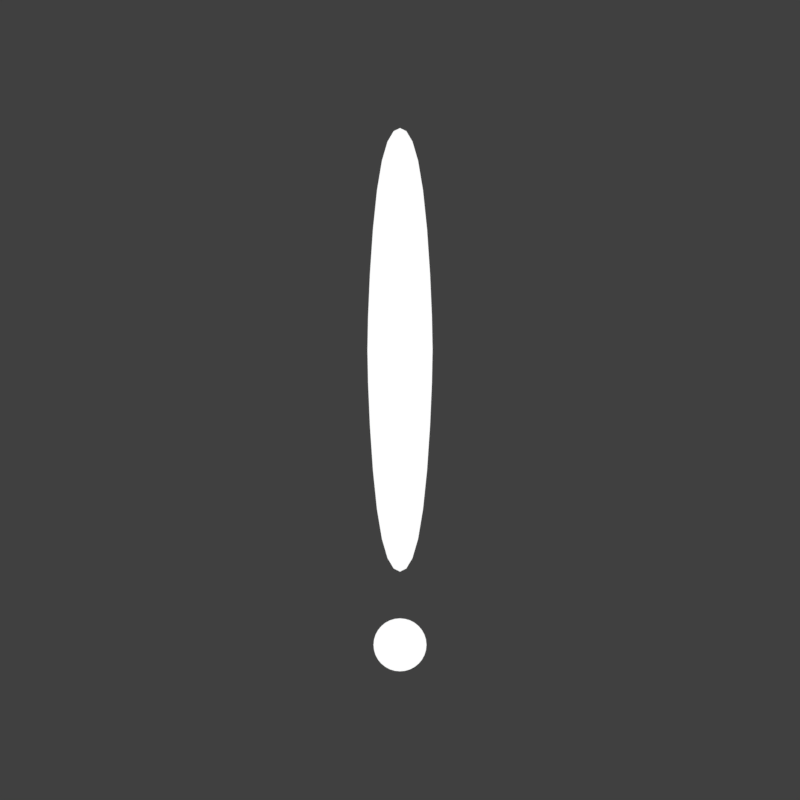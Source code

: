 # Source: arrows.rendermarker.blend  (saved by Blender 2.92.15; exported with 4.5.12 LTS)
import bpy
from mathutils import Matrix  # noqa: F401  (used for matrix-valued properties, if any)

bpy.ops.wm.read_factory_settings(use_empty=True)
scene = bpy.context.scene
scene.name = 'Scene'

# ---- collections
col_collection_1 = bpy.data.collections.new('Collection 1'); scene.collection.children.link(col_collection_1)

# ---- materials (node trees are filled in below, after node groups)
mat_material = bpy.data.materials.new('Material')
mat_material.use_transparent_shadow = False

# ---- material node trees
mat_material.use_nodes = True; mat_material.node_tree.nodes.clear()
_N = mat_material.node_tree.nodes; _L = mat_material.node_tree.links
n0 = _N.new('ShaderNodeOutputMaterial'); n0.name = 'Material Output'; n0.location = (300, 300)
n1 = _N.new('ShaderNodeEmission'); n1.name = 'Emission'; n1.location = (10, 300)
_L.new(n1.outputs[0], n0.inputs[0])
n0.is_active_output = True

# ---- world
world_world = bpy.data.worlds.new('World'); scene.world = world_world
world_world.color = (0.05088, 0.05088, 0.05088)
world_world.use_sun_shadow = False
world_world.sun_shadow_jitter_overblur = 0.0
world_world.cycles.sampling_method = 'MANUAL'

# ---- cameras
cam_camera_003 = bpy.data.cameras.new('Camera.003')
cam_camera_003.type = 'ORTHO'
cam_camera_003.clip_end = 100.0
cam_camera_003.lens = 35.0
cam_camera_003.sensor_width = 32.0
cam_camera_003.sensor_height = 18.0
cam_camera_003.ortho_scale = 1.2
cam_camera_003.dof.focus_distance = 0.0
cam_camera_001 = bpy.data.cameras.new('Camera.001')
cam_camera_001.type = 'ORTHO'
cam_camera_001.clip_end = 100.0
cam_camera_001.lens = 35.0
cam_camera_001.sensor_width = 32.0
cam_camera_001.sensor_height = 18.0
cam_camera_001.ortho_scale = 1.2
cam_camera_001.dof.focus_distance = 0.0

# ---- lights
light_lamp = bpy.data.lights.new('Lamp', 'POINT')
light_lamp.transmission_factor = 0.0
light_lamp.cutoff_distance = 30.0
light_lamp.energy = 100.0
light_lamp.shadow_buffer_clip_start = 1.001
light_lamp.shadow_soft_size = 0.1
light_lamp.shadow_maximum_resolution = 0.006
light_lamp.use_absolute_resolution = True

# ---- meshes
me_circle = bpy.data.meshes.new('Circle')
me_circle.from_pydata([(1.257e-08, 0.554, 0.145), (-0.009532, 0.5493, 0.145), (-0.0187, 0.5338, 0.145), (-0.02715, 0.5049, 0.145), (-0.03455, 0.4605, 0.145), (-0.04063, 0.4017, 0.145), (-0.04514, 0.3347, 0.145), (-0.04792, 0.2704, 0.145), (0.04792, 0.2704, 0.145), (0.04514, 0.3347, 0.145), (0.04063, 0.4017, 0.145), (0.03455, 0.4605, 0.145), (0.02715, 0.5049, 0.145), (0.0187, 0.5338, 0.145), (0.009532, 0.5493, 0.145), (1.257e-08, -0.1115, 0.145), (-0.009532, -0.1067, 0.145), (-0.0187, -0.09123, 0.145), (-0.02715, -0.06233, 0.145), (-0.03455, -0.01795, 0.145), (-0.04063, 0.0408, 0.145), (-0.04514, 0.1079, 0.145), (-0.04792, 0.1721, 0.145), (-0.04886, 0.2213, 0.145), (0.04886, 0.2213, 0.145), (0.04792, 0.1721, 0.145), (0.04514, 0.1079, 0.145), (0.04063, 0.0408, 0.145), (0.03455, -0.01795, 0.145), (0.02715, -0.06233, 0.145), (0.0187, -0.09123, 0.145), (0.009532, -0.1067, 0.145), (1.257e-08, -0.1815, -0.145), (-0.007756, -0.1823, -0.145), (-0.01521, -0.1845, -0.145), (-0.02209, -0.1882, -0.145), (-0.02811, -0.1932, -0.145), (-0.03306, -0.1992, -0.145), (-0.03673, -0.2061, -0.145), (-0.03899, -0.2135, -0.145), (-0.03976, -0.2213, -0.145), (-0.03899, -0.229, -0.145), (-0.03673, -0.2365, -0.145), (-0.03306, -0.2434, -0.145), (-0.02811, -0.2494, -0.145), (-0.02209, -0.2543, -0.145), (-0.01521, -0.258, -0.145), (-0.007756, -0.2603, -0.145), (2.553e-08, -0.261, -0.145), (0.007756, -0.2603, -0.145), (0.01521, -0.258, -0.145), (0.02209, -0.2543, -0.145), (0.02811, -0.2494, -0.145), (0.03306, -0.2434, -0.145), (0.03673, -0.2365, -0.145), (0.03899, -0.229, -0.145), (0.03976, -0.2213, -0.145), (0.03899, -0.2135, -0.145), (0.03673, -0.2061, -0.145), (0.03306, -0.1992, -0.145), (0.02811, -0.1932, -0.145), (0.02209, -0.1882, -0.145), (0.01521, -0.1845, -0.145), (0.007756, -0.1823, -0.145)], [], [(1, 2, 3, 4, 5, 6, 7, 23, 22, 21, 20, 19, 18, 17, 16, 15, 31, 30, 29, 28, 27, 26, 25, 24, 8, 9, 10, 11, 12, 13, 14, 0), (33, 34, 35, 36, 37, 38, 39, 40, 41, 42, 43, 44, 45, 46, 47, 48, 49, 50, 51, 52, 53, 54, 55, 56, 57, 58, 59, 60, 61, 62, 63, 32)])
_uv = me_circle.uv_layers.new(name='UVMap')
_uv.uv.foreach_set('vector', [0.0, 0.0, 0.0, 0.0, 0.0, 0.0, 0.0, 0.0, 0.0, 0.0, 0.0, 0.0, 0.0, 0.0, 0.0, 0.0, 0.0, 0.0, 0.0, 0.0, 0.0, 0.0, 0.0, 0.0, 0.0, 0.0, 0.0, 0.0, 0.0, 0.0, 0.0, 0.0, 0.0, 0.0, 0.0, 0.0, 0.0, 0.0, 0.0, 0.0, 0.0, 0.0, 0.0, 0.0, 0.0, 0.0, 0.0, 0.0, 0.0, 0.0, 0.0, 0.0, 0.0, 0.0, 0.0, 0.0, 0.0, 0.0, 0.0, 0.0, 0.0, 0.0, 0.0, 0.0, 0.0, 0.0, 0.0, 0.0, 0.0, 0.0, 0.0, 0.0, 0.0, 0.0, 0.0, 0.0, 0.0, 0.0, 0.0, 0.0, 0.0, 0.0, 0.0, 0.0, 0.0, 0.0, 0.0, 0.0, 0.0, 0.0, 0.0, 0.0, 0.0, 0.0, 0.0, 0.0, 0.0, 0.0, 0.0, 0.0, 0.0, 0.0, 0.0, 0.0, 0.0, 0.0, 0.0, 0.0, 0.0, 0.0, 0.0, 0.0, 0.0, 0.0, 0.0, 0.0, 0.0, 0.0, 0.0, 0.0, 0.0, 0.0, 0.0, 0.0, 0.0, 0.0, 0.0, 0.0])
me_circle.materials.append(mat_material)
me_circle.use_remesh_fix_poles = True
me_circle.use_remesh_preserve_attributes = False
me_circle.use_mirror_vertex_groups = False
me_circle.update()
me_cube = bpy.data.meshes.new('Cube')
me_cube.from_pydata([(-2.448, 1.648, -1.0), (-2.448, 1.648, 1.0), (-1.096, 1.648, -1.0), (-1.096, 1.648, 1.0), (2.494, 0.0, -1.0), (2.818, 0.0, 1.0), (4.494, 0.0, -1.0), (4.17, 0.0, 1.0), (1.915, 0.2825, 1.0), (3.432, 0.2825, -1.0), (1.751, 0.2825, -1.0), (3.267, 0.2825, 1.0), (0.2025, 0.8186, 1.0), (1.654, 0.8186, -1.0), (0.1026, 0.8186, -1.0), (1.554, 0.8186, 1.0)], [], [(14, 12, 1, 0), (0, 1, 3, 2), (11, 8, 5, 7), (10, 9, 6, 4), (9, 11, 7, 6), (13, 15, 11, 9), (14, 13, 9, 10), (15, 12, 8, 11), (4, 5, 8, 10), (3, 1, 12, 15), (0, 2, 13, 14), (2, 3, 15, 13), (10, 8, 12, 14)])
_uv = me_cube.uv_layers.new(name='UVMap')
_uv.uv.foreach_set('vector', [0.375, 0.2188, 0.625, 0.2188, 0.625, 0.25, 0.375, 0.25, 0.375, 0.25, 0.625, 0.25, 0.625, 0.5, 0.375, 0.5, 0.625, 0.5625, 0.875, 0.5625, 0.875, 0.625, 0.625, 0.625, 0.125, 0.5625, 0.375, 0.5625, 0.375, 0.625, 0.125, 0.625, 0.375, 0.5625, 0.625, 0.5625, 0.625, 0.625, 0.375, 0.625, 0.375, 0.5312, 0.625, 0.5312, 0.625, 0.5625, 0.375, 0.5625, 0.125, 0.5312, 0.375, 0.5312, 0.375, 0.5625, 0.125, 0.5625, 0.625, 0.5312, 0.875, 0.5312, 0.875, 0.5625, 0.625, 0.5625, 0.375, 0.125, 0.625, 0.125, 0.625, 0.1875, 0.375, 0.1875, 0.625, 0.5, 0.875, 0.5, 0.875, 0.5312, 0.625, 0.5312, 0.125, 0.5, 0.375, 0.5, 0.375, 0.5312, 0.125, 0.5312, 0.375, 0.5, 0.625, 0.5, 0.625, 0.5312, 0.375, 0.5312, 0.375, 0.1875, 0.625, 0.1875, 0.625, 0.2188, 0.375, 0.2188])
_ca = me_cube.color_attributes.new('Col', 'BYTE_COLOR', 'CORNER')
_ca.data.foreach_set('color', [1.0, 1.0, 1.0, 1.0, 1.0, 1.0, 1.0, 1.0, 1.0, 1.0, 1.0, 1.0, 1.0, 1.0, 1.0, 1.0, 1.0, 1.0, 1.0, 1.0, 1.0, 1.0, 1.0, 1.0, 1.0, 1.0, 1.0, 1.0, 1.0, 1.0, 1.0, 1.0, 1.0, 1.0, 1.0, 1.0, 1.0, 1.0, 1.0, 1.0, 1.0, 1.0, 1.0, 1.0, 1.0, 1.0, 1.0, 1.0, 1.0, 1.0, 1.0, 1.0, 1.0, 1.0, 1.0, 1.0, 1.0, 1.0, 1.0, 1.0, 1.0, 1.0, 1.0, 1.0, 1.0, 1.0, 1.0, 1.0, 1.0, 1.0, 1.0, 1.0, 1.0, 1.0, 1.0, 1.0, 1.0, 1.0, 1.0, 1.0, 1.0, 1.0, 1.0, 1.0, 1.0, 1.0, 1.0, 1.0, 1.0, 1.0, 1.0, 1.0, 1.0, 1.0, 1.0, 1.0, 1.0, 1.0, 1.0, 1.0, 1.0, 1.0, 1.0, 1.0, 1.0, 1.0, 1.0, 1.0, 1.0, 1.0, 1.0, 1.0, 1.0, 1.0, 1.0, 1.0, 1.0, 1.0, 1.0, 1.0, 1.0, 1.0, 1.0, 1.0, 1.0, 1.0, 1.0, 1.0, 1.0, 1.0, 1.0, 1.0, 1.0, 1.0, 1.0, 1.0, 1.0, 1.0, 1.0, 1.0, 1.0, 1.0, 1.0, 1.0, 1.0, 1.0, 1.0, 1.0, 1.0, 1.0, 1.0, 1.0, 1.0, 1.0, 1.0, 1.0, 1.0, 1.0, 1.0, 1.0, 1.0, 1.0, 1.0, 1.0, 1.0, 1.0, 1.0, 1.0, 1.0, 1.0, 1.0, 1.0, 1.0, 1.0, 1.0, 1.0, 1.0, 1.0, 1.0, 1.0, 1.0, 1.0, 1.0, 1.0, 1.0, 1.0, 1.0, 1.0, 1.0, 1.0, 1.0, 1.0, 1.0, 1.0, 1.0, 1.0, 1.0, 1.0, 1.0, 1.0, 1.0, 1.0, 1.0, 1.0, 1.0, 1.0, 1.0, 1.0])
me_cube.materials.append(mat_material)
me_cube.use_remesh_fix_poles = True
me_cube.use_remesh_preserve_attributes = False
me_cube.use_mirror_vertex_groups = False
me_cube.update()

# ---- objects
ob_circle = bpy.data.objects.new('Circle', me_circle)
ob_cube = bpy.data.objects.new('Cube', me_cube)
ob_lamp = bpy.data.objects.new('Lamp', light_lamp)
ob_cam_arrow_warn = bpy.data.objects.new('cam-arrow-warn', cam_camera_003)
ob_cam_arrow_pause = bpy.data.objects.new('cam-arrow-pause', cam_camera_001)

# ---- transforms, parenting, visibility, modifiers, constraints
ob_circle.location = (3.2, 4.854, -9.537e-07)
ob_circle.lineart.crease_threshold = 0.0
ob_cube.location = (1.431, 5.0, -1.49e-07)
ob_cube.scale = (0.0772, 0.2573, 0.2573)
ob_cube.lineart.crease_threshold = 0.0
_m = ob_cube.modifiers.new('Mirror', 'MIRROR')
_m.use_axis = (False, True, False)
_m = ob_cube.modifiers.new('Subdivision', 'SUBSURF')
_m.uv_smooth = 'PRESERVE_CORNERS'
_m.levels = 3
_m.render_levels = 3
ob_lamp.location = (4.076, 1.005, 5.904)
ob_lamp.rotation_euler = (0.6503, 0.05522, 1.866)
ob_lamp.lock_rotations_4d = False
ob_lamp.empty_display_type = 'ARROWS'
ob_lamp.color = (0.0, 0.0, 0.0, 0.0)
ob_lamp.lineart.crease_threshold = 0.0
ob_cam_arrow_warn.location = (3.2, 5.0, 5.0)
ob_cam_arrow_warn.lock_rotations_4d = False
ob_cam_arrow_warn.empty_display_type = 'ARROWS'
ob_cam_arrow_warn.color = (0.0, 0.0, 0.0, 0.0)
ob_cam_arrow_warn.display_type = 'WIRE'
ob_cam_arrow_warn.lineart.crease_threshold = 0.0
ob_cam_arrow_pause.location = (1.5, 5.0, 5.0)
ob_cam_arrow_pause.lock_rotations_4d = False
ob_cam_arrow_pause.empty_display_type = 'ARROWS'
ob_cam_arrow_pause.color = (0.0, 0.0, 0.0, 0.0)
ob_cam_arrow_pause.display_type = 'WIRE'
ob_cam_arrow_pause.lineart.crease_threshold = 0.0

# ---- collection membership
scene.collection.objects.link(ob_circle)
scene.collection.objects.link(ob_cube)
col_collection_1.objects.link(ob_lamp)
col_collection_1.objects.link(ob_cam_arrow_warn)
col_collection_1.objects.link(ob_cam_arrow_pause)

# ---- scene / render settings (as saved in the file)
scene.camera = ob_cam_arrow_warn
scene.frame_start = 1; scene.frame_end = 2; scene.frame_set(1)
scene.render.engine = 'BLENDER_EEVEE_NEXT'
scene.render.image_settings.compression = 70
scene.render.resolution_x = 256
scene.render.resolution_y = 256
scene.render.fps = 30
scene.render.dither_intensity = 0.0
scene.render.film_transparent = True
scene.cycles.use_denoising = False
scene.cycles.samples = 20
scene.cycles.sampling_pattern = 'TABULATED_SOBOL'
scene.cycles.light_sampling_threshold = 0.0
scene.cycles.use_adaptive_sampling = False
scene.cycles.use_light_tree = False
scene.cycles.blur_glossy = 0.0
scene.cycles.max_bounces = 6
scene.cycles.diffuse_bounces = 6
scene.cycles.glossy_bounces = 6
scene.cycles.transmission_bounces = 6
scene.cycles.volume_bounces = 6
scene.cycles.transparent_max_bounces = 6
scene.cycles.sample_clamp_indirect = 0.0
scene.view_settings.view_transform = 'Standard'
bpy.context.view_layer.update()
